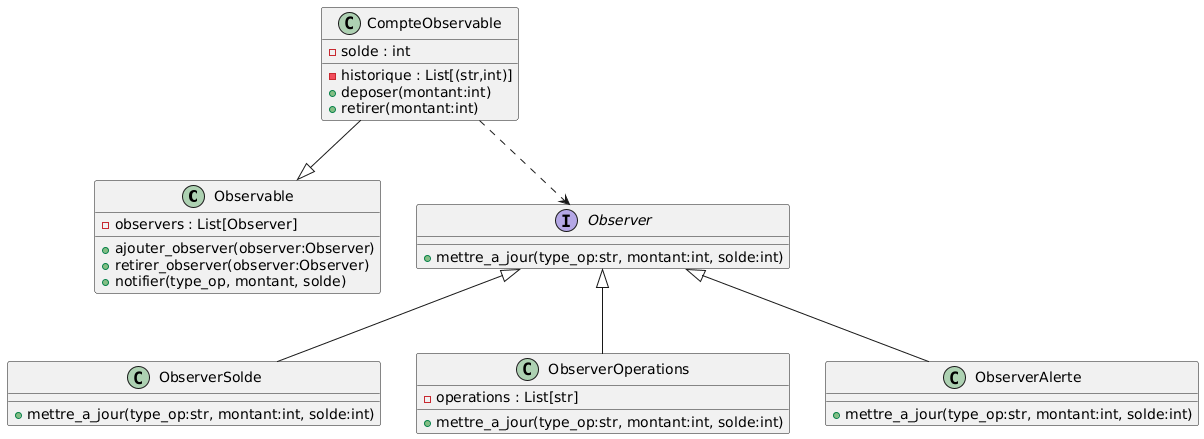

The diagram above was rendered by PlantUML. Its source (embedded in the PNG):
@startuml
class Observable {
    - observers : List[Observer]
    + ajouter_observer(observer:Observer)
    + retirer_observer(observer:Observer)
    + notifier(type_op, montant, solde)
}

class CompteObservable {
    - solde : int
    - historique : List[(str,int)]
    + deposer(montant:int)
    + retirer(montant:int)
}

interface Observer {
    + mettre_a_jour(type_op:str, montant:int, solde:int)
}

class ObserverSolde {
    + mettre_a_jour(type_op:str, montant:int, solde:int)
}

class ObserverOperations {
    - operations : List[str]
    + mettre_a_jour(type_op:str, montant:int, solde:int)
}

class ObserverAlerte {
    + mettre_a_jour(type_op:str, montant:int, solde:int)
}

CompteObservable --|> Observable
Observer <|-- ObserverSolde
Observer <|-- ObserverOperations
Observer <|-- ObserverAlerte
CompteObservable ..> Observer
@enduml